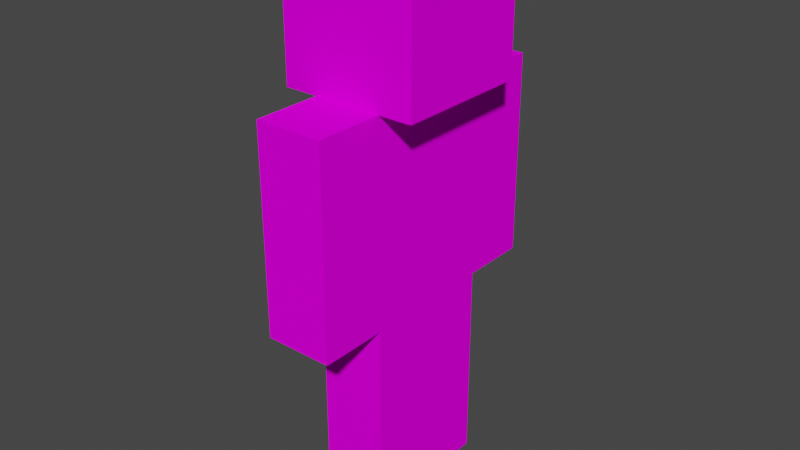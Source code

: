 # Source: Steve.blend  (saved by Blender 3.5.10; exported with 4.5.12 LTS)
import bpy
from mathutils import Matrix  # noqa: F401  (used for matrix-valued properties, if any)

bpy.ops.wm.read_factory_settings(use_empty=True)
scene = bpy.context.scene
scene.name = 'Scene'

# ---- collections
col_collection = bpy.data.collections.new('Collection'); scene.collection.children.link(col_collection)

# ---- images (referenced by path relative to the original .blend; pixels are not part of the script)
import os
ASSET_DIR = os.environ.get("B2B_ASSET_DIR", "")  # directory of the original .blend (textures are referenced by path, not embedded)
HERE = os.path.dirname(os.path.abspath(__file__))  # packed textures are extracted next to this script under _unpacked/

def load_image(name, relpath, width, height, colorspace="sRGB"):
    """Load a texture the original file referenced (path relative to the .blend, or extracted next to this script)."""
    p = next((c for c in (os.path.join(HERE, relpath), os.path.join(ASSET_DIR, relpath)) if relpath and os.path.exists(c)), "")
    if p:
        img = bpy.data.images.load(p, check_existing=True)
        img.name = name
    else:  # same state as the original file: an image datablock whose file is absent (Cycles renders it pink)
        img = bpy.data.images.new(name, width, height)
        img.source = "FILE"
        img.filepath = "//" + (relpath or name)
    img.colorspace_settings.name = colorspace
    return img
img_steve_png_001 = load_image('steve.png.001', 'steve.png', 1024, 1024, 'sRGB')

# ---- materials (node trees are filled in below, after node groups)
mat_material_001 = bpy.data.materials.new('Material.001')
mat_material_001.use_transparent_shadow = False

# ---- material node trees
mat_material_001.use_nodes = True; mat_material_001.node_tree.nodes.clear()
_N = mat_material_001.node_tree.nodes; _L = mat_material_001.node_tree.links
n0 = _N.new('ShaderNodeOutputMaterial'); n0.name = 'Material Output'; n0.location = (235, 271)
n1 = _N.new('ShaderNodeBsdfPrincipled'); n1.name = 'Principled BSDF'; n1.location = (-56, 173)
n1.distribution = 'GGX'
n1.subsurface_method = 'RANDOM_WALK_SKIN'
n1.inputs[2].default_value = 1.0
n1.inputs[3].default_value = 1.45
n1.inputs[11].default_value = 1.01
n1.inputs[13].default_value = 0.0
n1.inputs[20].default_value = 0.0
n1.inputs[27].default_value = (0.0, 0.0, 0.0, 1.0)
n1.inputs[28].default_value = 1.0
n2 = _N.new('ShaderNodeTexImage'); n2.name = 'Image Texture'; n2.location = (-494, 73)
n2.image = img_steve_png_001
n2.interpolation = 'Closest'
_L.new(n2.outputs[0], n1.inputs[0])
_L.new(n1.outputs[0], n0.inputs[0])
n0.is_active_output = True

# ---- world
world_world = bpy.data.worlds.new('World'); scene.world = world_world
world_world.use_nodes = True; world_world.node_tree.nodes.clear()
_N = world_world.node_tree.nodes; _L = world_world.node_tree.links
n0 = _N.new('ShaderNodeOutputWorld'); n0.name = 'World Output'; n0.location = (300, 300)
n1 = _N.new('ShaderNodeBackground'); n1.name = 'Background'; n1.location = (10, 300)
n1.inputs[0].default_value = (0.05088, 0.05088, 0.05088, 1.0)
_L.new(n1.outputs[0], n0.inputs[0])
n0.is_active_output = True
world_world.color = (0.05088, 0.05088, 0.05088)
world_world.use_sun_shadow = False
world_world.sun_shadow_jitter_overblur = 0.0

# ---- meshes
me_cube_005 = bpy.data.meshes.new('Cube.005')
me_cube_005.from_pydata([(-0.5, -1.0, -1.5), (-0.5, -1.0, 1.5), (-0.5, 1.0, -1.5), (-0.5, 1.0, 1.5), (0.5, -1.0, -1.5), (0.5, -1.0, 1.5), (0.5, 1.0, -1.5), (0.5, 1.0, 1.5)], [], [(0, 1, 3, 2), (2, 3, 7, 6), (6, 7, 5, 4), (4, 5, 1, 0), (2, 6, 4, 0), (7, 3, 1, 5)])
_uv = me_cube_005.uv_layers.new(name='UVMap')
_uv.uv.foreach_set('vector', [0.6247, 5.601e-05, 0.625, 0.3753, 0.5, 0.3753, 0.5005, -0.0003378, 0.4378, -5.601e-05, 0.4375, 0.3754, 0.5, 0.3754, 0.5, 0.0, 0.4375, -0.0001216, 0.4375, 0.3751, 0.3125, 0.3751, 0.3125, -9.261e-06, 0.3127, -0.0001124, 0.3127, 0.3751, 0.25, 0.3751, 0.25, 0.0, 0.4376, 0.3753, 0.5625, 0.3753, 0.5625, 0.4997, 0.4375, 0.4997, 0.3125, 0.4999, 0.3125, 0.3751, 0.4375, 0.3751, 0.4375, 0.4999])
me_cube_005.materials.append(mat_material_001)
me_cube_005.update()
me_cube_006 = bpy.data.meshes.new('Cube.006')
me_cube_006.from_pydata([(-0.5, -0.5, -1.5), (-0.5, -0.5, 1.5), (-0.5, 0.5, -1.5), (-0.5, 0.5, 1.5), (0.5, -0.5, -1.5), (0.5, -0.5, 1.5), (0.5, 0.5, -1.5), (0.5, 0.5, 1.5)], [], [(0, 1, 3, 2), (2, 3, 7, 6), (6, 7, 5, 4), (4, 5, 1, 0), (2, 6, 4, 0), (7, 3, 1, 5)])
_uv = me_cube_006.uv_layers.new(name='UVMap')
_uv.uv.foreach_set('vector', [0.8125, 7.451e-08, 0.8125, 0.375, 0.875, 0.375, 0.875, 1.49e-08, 0.6874, -0.0001516, 0.6874, 0.3752, 0.6251, 0.3752, 0.6251, -0.0001516, 0.688, -0.000103, 0.688, 0.3751, 0.75, 0.3751, 0.75, -0.0001031, 0.8124, -0.0001204, 0.8124, 0.3751, 0.7501, 0.3751, 0.7501, -0.0001205, 0.75, 0.4999, 0.75, 0.3751, 0.8125, 0.3751, 0.8125, 0.4999, 0.6876, 0.3752, 0.7499, 0.3752, 0.7499, 0.4998, 0.6876, 0.4998])
me_cube_006.materials.append(mat_material_001)
me_cube_006.update()
me_cube_007 = bpy.data.meshes.new('Cube.007')
me_cube_007.from_pydata([(-0.5, -0.5, -1.5), (-0.5, -0.5, 1.5), (-0.5, 0.5, -1.5), (-0.5, 0.5, 1.5), (0.5, -0.5, -1.5), (0.5, -0.5, 1.5), (0.5, 0.5, -1.5), (0.5, 0.5, 1.5)], [], [(0, 1, 3, 2), (2, 3, 7, 6), (6, 7, 5, 4), (4, 5, 1, 0), (2, 6, 4, 0), (7, 3, 1, 5)])
_uv = me_cube_007.uv_layers.new(name='UVMap')
_uv.uv.foreach_set('vector', [0.875, 7.451e-08, 0.875, 0.375, 0.8125, 0.375, 0.8125, 1.49e-08, 0.7501, -0.0001516, 0.7501, 0.3752, 0.8124, 0.3752, 0.8124, -0.0001516, 0.75, -0.000103, 0.75, 0.3751, 0.688, 0.3751, 0.688, -0.0001031, 0.6251, -0.0001204, 0.6251, 0.3751, 0.6874, 0.3751, 0.6874, -0.0001205, 0.8125, 0.4999, 0.8125, 0.3751, 0.75, 0.3751, 0.75, 0.4999, 0.7499, 0.3752, 0.6876, 0.3752, 0.6876, 0.4998, 0.7499, 0.4998])
me_cube_007.materials.append(mat_material_001)
me_cube_007.update()
me_cube_008 = bpy.data.meshes.new('Cube.008')
me_cube_008.from_pydata([(-0.5, -0.5, -1.5), (-0.5, -0.5, 1.5), (-0.5, 0.5, -1.5), (-0.5, 0.5, 1.5), (0.5, -0.5, -1.5), (0.5, -0.5, 1.5), (0.5, 0.5, -1.5), (0.5, 0.5, 1.5)], [], [(0, 1, 3, 2), (2, 3, 7, 6), (6, 7, 5, 4), (4, 5, 1, 0), (2, 6, 4, 0), (7, 3, 1, 5)])
_uv = me_cube_008.uv_layers.new(name='UVMap')
_uv.uv.foreach_set('vector', [0.1875, 7.451e-08, 0.1875, 0.375, 0.25, 0.375, 0.25, 1.49e-08, 0.0001457, -0.0001516, 0.0001457, 0.3752, 0.06235, 0.3752, 0.06235, -0.0001516, 0.06304, -0.000103, 0.06304, 0.3751, 0.125, 0.3751, 0.125, -0.0001031, 0.1251, -0.0001204, 0.1251, 0.3751, 0.1874, 0.3751, 0.1874, -0.0001205, 0.125, 0.4999, 0.125, 0.3751, 0.1875, 0.3751, 0.1875, 0.4999, 0.0626, 0.3752, 0.1249, 0.3752, 0.1249, 0.4998, 0.0626, 0.4998])
me_cube_008.materials.append(mat_material_001)
me_cube_008.update()
me_cube_009 = bpy.data.meshes.new('Cube.009')
me_cube_009.from_pydata([(-0.5, -0.5, -1.5), (-0.5, -0.5, 1.5), (-0.5, 0.5, -1.5), (-0.5, 0.5, 1.5), (0.5, -0.5, -1.5), (0.5, -0.5, 1.5), (0.5, 0.5, -1.5), (0.5, 0.5, 1.5)], [], [(0, 1, 3, 2), (2, 3, 7, 6), (6, 7, 5, 4), (4, 5, 1, 0), (2, 6, 4, 0), (7, 3, 1, 5)])
_uv = me_cube_009.uv_layers.new(name='UVMap')
_uv.uv.foreach_set('vector', [0.1875, 7.451e-08, 0.1875, 0.375, 0.25, 0.375, 0.25, 1.49e-08, 0.0001457, -0.0001516, 0.0001457, 0.3752, 0.06235, 0.3752, 0.06235, -0.0001516, 0.06304, -0.000103, 0.06304, 0.3751, 0.125, 0.3751, 0.125, -0.0001031, 0.1251, -0.0001204, 0.1251, 0.3751, 0.1874, 0.3751, 0.1874, -0.0001205, 0.125, 0.4999, 0.125, 0.3751, 0.1875, 0.3751, 0.1875, 0.4999, 0.0626, 0.3752, 0.1249, 0.3752, 0.1249, 0.4998, 0.0626, 0.4998])
me_cube_009.materials.append(mat_material_001)
me_cube_009.update()
me_cube_012 = bpy.data.meshes.new('Cube.012')
me_cube_012.from_pydata([(-1.0, -1.0, -1.0), (-1.0, -1.0, 1.0), (-1.0, 1.0, -1.0), (-1.0, 1.0, 1.0), (1.0, -1.0, -1.0), (1.0, -1.0, 1.0), (1.0, 1.0, -1.0), (1.0, 1.0, 1.0)], [], [(0, 1, 3, 2), (2, 3, 7, 6), (6, 7, 5, 4), (4, 5, 1, 0), (2, 6, 4, 0), (7, 3, 1, 5)])
_uv = me_cube_012.uv_layers.new(name='UVMap')
_uv.uv.foreach_set('vector', [0.5, 0.4999, 0.5, 0.7498, 0.3751, 0.7498, 0.3751, 0.4999, 0.375, 0.5002, 0.375, 0.7501, 0.2501, 0.7501, 0.2501, 0.5002, 0.25, 0.5002, 0.25, 0.7501, 0.125, 0.7501, 0.125, 0.5002, 0.125, 0.5001, 0.125, 0.7499, 0.0, 0.7499, 0.0001121, 0.5001, 0.25, 0.7501, 0.375, 0.7501, 0.375, 0.9999, 0.25, 0.9999, 0.125, 0.7502, 0.2499, 0.7502, 0.2499, 1.0, 0.125, 1.0])
me_cube_012.materials.append(mat_material_001)
me_cube_012.update()
arm_armature = bpy.data.armatures.new('Armature')  # bones are not reproduced

# ---- objects
ob_torso = bpy.data.objects.new('Torso', me_cube_005)
ob_leftarm = bpy.data.objects.new('LeftArm', me_cube_006)
ob_rightarm = bpy.data.objects.new('RightArm', me_cube_007)
ob_leftleg = bpy.data.objects.new('LeftLeg', me_cube_008)
ob_rightleg = bpy.data.objects.new('RightLeg', me_cube_009)
ob_armature = bpy.data.objects.new('Armature', arm_armature)
ob_head = bpy.data.objects.new('Head', me_cube_012)

# ---- transforms, parenting, visibility, modifiers, constraints
ob_torso.parent = ob_armature
ob_torso.matrix_parent_inverse = Matrix(((1.0, -0.0, 0.0, -0.0), (-0.0, 1.0, -0.0, 0.0), (0.0, -0.0, 1.0, -3.0), (-0.0, 0.0, -0.0, 1.0)))
ob_torso.location = (0.0, 0.0, 4.5)
_vg = ob_torso.vertex_groups.new(name='Root')
_vg.add([0, 1, 2, 3, 4, 5, 6, 7], 1.0, 'REPLACE')
_vg = ob_torso.vertex_groups.new(name='Neck')
for _i, _w in zip([0, 1, 2, 3, 4, 5, 6, 7], [0.0, 0.0, 0.0, 0.0, 0.0, 0.0, 0.0, 0.0]): _vg.add([_i], _w, 'REPLACE')
_vg = ob_torso.vertex_groups.new(name='Arm.L')
for _i, _w in zip([0, 1, 2, 3, 4, 5, 6, 7], [0.0, 0.0, 0.0, 0.0, 0.0, 0.0, 0.0, 0.0]): _vg.add([_i], _w, 'REPLACE')
_vg = ob_torso.vertex_groups.new(name='Arm.R')
for _i, _w in zip([0, 1, 2, 3, 4, 5, 6, 7], [0.0, 0.0, 0.0, 0.0, 0.0, 0.0, 0.0, 0.0]): _vg.add([_i], _w, 'REPLACE')
_vg = ob_torso.vertex_groups.new(name='Leg.R')
for _i, _w in zip([0, 1, 2, 3, 4, 5, 6, 7], [0.0, 0.0, 0.0, 0.0, 0.0, 0.0, 0.0, 0.0]): _vg.add([_i], _w, 'REPLACE')
_vg = ob_torso.vertex_groups.new(name='Leg.L')
for _i, _w in zip([0, 1, 2, 3, 4, 5, 6, 7], [0.0, 0.0, 0.0, 0.0, 0.0, 0.0, 0.0, 0.0]): _vg.add([_i], _w, 'REPLACE')
_m = ob_torso.modifiers.new('Armature', 'ARMATURE')
_m.object = ob_armature
ob_leftarm.parent = ob_armature
ob_leftarm.matrix_parent_inverse = Matrix(((1.0, -0.0, 0.0, -0.0), (-0.0, 1.0, -0.0, 0.0), (0.0, -0.0, 1.0, -3.0), (-0.0, 0.0, -0.0, 1.0)))
ob_leftarm.location = (0.0, 1.5, 4.5)
_vg = ob_leftarm.vertex_groups.new(name='Root')
_vg = ob_leftarm.vertex_groups.new(name='Neck')
_vg = ob_leftarm.vertex_groups.new(name='Arm.L')
_vg.add([0, 1, 2, 3, 4, 5, 6, 7], 1.0, 'REPLACE')
_vg = ob_leftarm.vertex_groups.new(name='Arm.R')
_vg = ob_leftarm.vertex_groups.new(name='Leg.R')
_vg = ob_leftarm.vertex_groups.new(name='Leg.L')
_m = ob_leftarm.modifiers.new('Armature', 'ARMATURE')
_m.object = ob_armature
_m.vertex_group = 'Arm.L'
ob_rightarm.parent = ob_armature
ob_rightarm.matrix_parent_inverse = Matrix(((1.0, -0.0, 0.0, -0.0), (-0.0, 1.0, -0.0, 0.0), (0.0, -0.0, 1.0, -3.0), (-0.0, 0.0, -0.0, 1.0)))
ob_rightarm.location = (0.0, -1.5, 4.5)
_vg = ob_rightarm.vertex_groups.new(name='Root')
for _i, _w in zip([4, 5, 6, 7], [0.0, 0.0, 0.0, 0.0]): _vg.add([_i], _w, 'REPLACE')
_vg = ob_rightarm.vertex_groups.new(name='Neck')
_vg = ob_rightarm.vertex_groups.new(name='Arm.L')
_vg = ob_rightarm.vertex_groups.new(name='Arm.R')
_vg.add([0, 1, 2, 3, 4, 5, 6, 7], 1.0, 'REPLACE')
_vg = ob_rightarm.vertex_groups.new(name='Leg.R')
_vg = ob_rightarm.vertex_groups.new(name='Leg.L')
for _i, _w in zip([0, 1, 2, 3], [0.0, 0.0, 0.0, 0.0]): _vg.add([_i], _w, 'REPLACE')
_m = ob_rightarm.modifiers.new('Armature', 'ARMATURE')
_m.object = ob_armature
_m.vertex_group = 'Arm.R'
ob_leftleg.parent = ob_armature
ob_leftleg.matrix_parent_inverse = Matrix(((1.0, -0.0, 0.0, -0.0), (-0.0, 1.0, -0.0, 0.0), (0.0, -0.0, 1.0, -3.0), (-0.0, 0.0, -0.0, 1.0)))
ob_leftleg.location = (0.0, 0.5, 1.5)
_vg = ob_leftleg.vertex_groups.new(name='Root')
for _i, _w in zip([0, 1, 2, 3, 4, 5, 6, 7], [0.0, 0.0003658, 0.0, 5.419e-05, 0.0, 0.01337, 0.0, 0.0004562]): _vg.add([_i], _w, 'REPLACE')
_vg = ob_leftleg.vertex_groups.new(name='Neck')
_vg = ob_leftleg.vertex_groups.new(name='Arm.L')
_vg = ob_leftleg.vertex_groups.new(name='Arm.R')
_vg = ob_leftleg.vertex_groups.new(name='Leg.R')
for _i, _w in zip([0, 1, 2, 3], [0.0, 0.0, 0.0, 0.0]): _vg.add([_i], _w, 'REPLACE')
_vg = ob_leftleg.vertex_groups.new(name='Leg.L')
for _i, _w in zip([0, 1, 2, 3, 4, 5, 6, 7], [1.0, 0.9993, 1.0, 1.0, 0.9991, 0.9978, 0.9999, 1.0]): _vg.add([_i], _w, 'REPLACE')
_m = ob_leftleg.modifiers.new('Armature', 'ARMATURE')
_m.object = ob_armature
_m.vertex_group = 'Leg.L'
ob_rightleg.parent = ob_armature
ob_rightleg.matrix_parent_inverse = Matrix(((1.0, -0.0, 0.0, -0.0), (-0.0, 1.0, -0.0, 0.0), (0.0, -0.0, 1.0, -3.0), (-0.0, 0.0, -0.0, 1.0)))
ob_rightleg.location = (0.0, -0.5, 1.5)
_vg = ob_rightleg.vertex_groups.new(name='Root')
for _i, _w in zip([0, 1, 2, 3, 4, 5, 6, 7], [0.0, 1.951e-06, 0.0, 0.003888, 0.0, 0.0005147, 0.0, 0.0001676]): _vg.add([_i], _w, 'REPLACE')
_vg = ob_rightleg.vertex_groups.new(name='Neck')
_vg = ob_rightleg.vertex_groups.new(name='Arm.L')
_vg = ob_rightleg.vertex_groups.new(name='Arm.R')
_vg = ob_rightleg.vertex_groups.new(name='Leg.R')
for _i, _w in zip([0, 1, 2, 3, 4, 5, 6, 7], [1.0, 0.9891, 0.9967, 0.9986, 1.0, 1.0, 0.999, 0.9902]): _vg.add([_i], _w, 'REPLACE')
_vg = ob_rightleg.vertex_groups.new(name='Leg.L')
_m = ob_rightleg.modifiers.new('Armature', 'ARMATURE')
_m.object = ob_armature
_m.vertex_group = 'Leg.R'
ob_armature.location = (0.0, 0.0, 3.0)
ob_armature.show_in_front = True
ob_head.parent = ob_armature
ob_head.matrix_parent_inverse = Matrix(((1.0, -0.0, 0.0, -0.0), (-0.0, 1.0, -0.0, 0.0), (0.0, -0.0, 1.0, -3.0), (-0.0, 0.0, -0.0, 1.0)))
ob_head.location = (0.0, 0.0, 7.0)
_vg = ob_head.vertex_groups.new(name='Root')
for _i, _w in zip([0, 1, 2, 3, 4, 5, 6, 7], [0.0, 0.0, 0.0, 0.0, 0.0, 0.0, 0.0, 0.0]): _vg.add([_i], _w, 'REPLACE')
_vg = ob_head.vertex_groups.new(name='Neck')
_vg.add([0, 1, 2, 3, 4, 5, 6, 7], 1.0, 'REPLACE')
_vg = ob_head.vertex_groups.new(name='Arm.L')
for _i, _w in zip([2, 3, 4, 5, 6, 7], [0.0, 0.0, 0.0, 0.0, 0.0, 0.0]): _vg.add([_i], _w, 'REPLACE')
_vg = ob_head.vertex_groups.new(name='Arm.R')
for _i, _w in zip([0, 1, 2, 3, 4, 5, 6, 7], [0.0, 0.0, 0.0, 0.0, 0.0, 0.0, 0.0, 0.0]): _vg.add([_i], _w, 'REPLACE')
_vg = ob_head.vertex_groups.new(name='Leg.R')
_vg = ob_head.vertex_groups.new(name='Leg.L')
for _i, _w in zip([0, 1, 2, 3, 4, 5, 6, 7], [0.0, 0.0, 0.0, 0.0, 0.0, 0.0, 0.0, 0.0]): _vg.add([_i], _w, 'REPLACE')
_m = ob_head.modifiers.new('Armature', 'ARMATURE')
_m.object = ob_armature

# ---- collection membership
col_collection.objects.link(ob_torso)
col_collection.objects.link(ob_leftarm)
col_collection.objects.link(ob_rightarm)
col_collection.objects.link(ob_leftleg)
col_collection.objects.link(ob_rightleg)
col_collection.objects.link(ob_armature)
col_collection.objects.link(ob_head)

# ---- scene / render settings (as saved in the file)
scene.frame_start = 1; scene.frame_end = 120; scene.frame_set(20)
scene.render.engine = 'BLENDER_EEVEE_NEXT'
scene.render.fps = 30
scene.cycles.sampling_pattern = 'TABULATED_SOBOL'
scene.view_settings.view_transform = 'Filmic'
bpy.context.view_layer.update()

# ---- added for rendering (the .blend has no active camera and no usable light): camera, sun
cam_auto = bpy.data.cameras.new('AutoCamera')
cam_auto.lens = 50.0
cam_auto.sensor_width = 36.0
cam_auto.clip_end = 1000.0
ob_auto_camera = bpy.data.objects.new('AutoCamera', cam_auto)
scene.collection.objects.link(ob_auto_camera)
ob_auto_camera.location = (8.47982, -10.1758, 10.7839)
ob_auto_camera.rotation_euler = (1.09748, -7.21219e-08, 0.694738)
scene.camera = ob_auto_camera
light_auto_sun = bpy.data.lights.new('AutoSun', 'SUN')
light_auto_sun.energy = 3.0
light_auto_sun.angle = 0.0523599
ob_auto_sun = bpy.data.objects.new('AutoSun', light_auto_sun)
scene.collection.objects.link(ob_auto_sun)
ob_auto_sun.rotation_euler = (0.872665, 0.174533, 0.523599)
bpy.context.view_layer.update()
